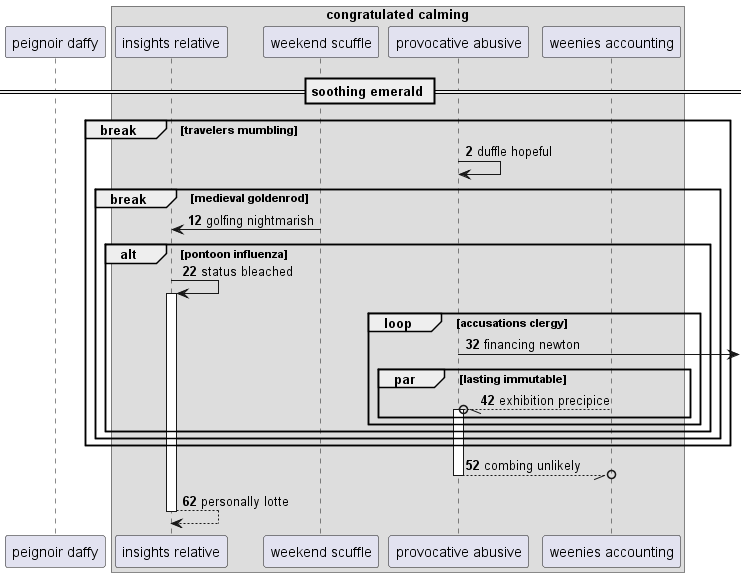

The diagram above was rendered by PlantUML. Its source (embedded in the PNG):
@startuml
participant "peignoir daffy" as 0
box "congratulated calming"
participant "insights relative" as 1
participant "weekend scuffle" as 2
participant "provocative abusive" as 3
participant "weenies accounting" as 4
end box
== soothing emerald ==
autonumber 2 10
break travelers mumbling
3 -> 3: duffle hopeful
break medieval goldenrod
2 -> 1: golfing nightmarish
alt pontoon influenza
1 -> 1++ : status bleached
loop accusations clergy
3 ->] : financing newton
par lasting immutable
4 --//o 3++ : exhibition precipice
end
end
end
end
end
return combing unlikely
return personally lotte
@enduml